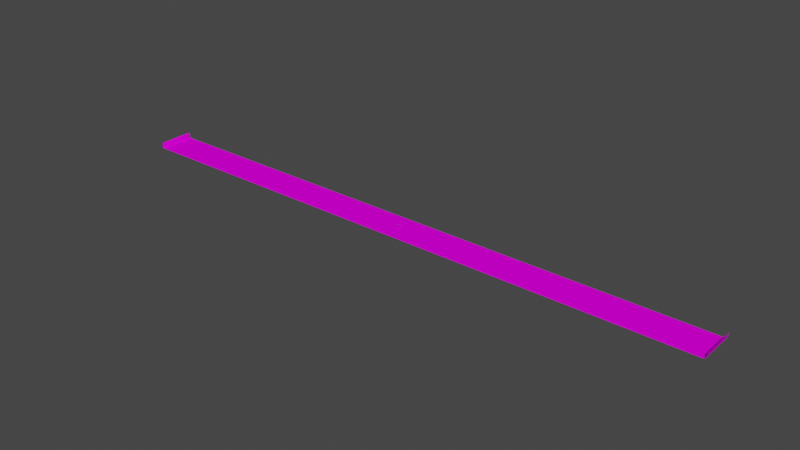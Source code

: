 # Source: toptable_red.blend  (saved by Blender 5.0.118; exported with 4.5.12 LTS)
import bpy
from mathutils import Matrix  # noqa: F401  (used for matrix-valued properties, if any)

bpy.ops.wm.read_factory_settings(use_empty=True)
scene = bpy.context.scene
scene.name = 'Scene'

# ---- collections
col_collection = bpy.data.collections.new('Collection'); scene.collection.children.link(col_collection)

# ---- images (referenced by path relative to the original .blend; pixels are not part of the script)
import os
ASSET_DIR = os.environ.get("B2B_ASSET_DIR", "")  # directory of the original .blend (textures are referenced by path, not embedded)
HERE = os.path.dirname(os.path.abspath(__file__))  # packed textures are extracted next to this script under _unpacked/

def load_image(name, relpath, width, height, colorspace="sRGB"):
    """Load a texture the original file referenced (path relative to the .blend, or extracted next to this script)."""
    p = next((c for c in (os.path.join(HERE, relpath), os.path.join(ASSET_DIR, relpath)) if relpath and os.path.exists(c)), "")
    if p:
        img = bpy.data.images.load(p, check_existing=True)
        img.name = name
    else:  # same state as the original file: an image datablock whose file is absent (Cycles renders it pink)
        img = bpy.data.images.new(name, width, height)
        img.source = "FILE"
        img.filepath = "//" + (relpath or name)
    img.colorspace_settings.name = colorspace
    return img
img_chatgpt_image_29_07_2026__14_42_34_png = load_image('ChatGPT Image 29_07_2026, 14_42_34.png', 'ChatGPT Image 29_07_2026, 14_42_34.png', 1024, 1024, 'sRGB')
img_textura_mesa_png = load_image('textura_mesa.png', 'textura_mesa.png', 1024, 1024, 'sRGB')

# ---- materials (node trees are filled in below, after node groups)
mat_tecido = bpy.data.materials.new('Tecido')
mat_tecido.use_backface_culling_lightprobe_volume = False
mat_tecido.use_transparent_shadow = False
mat_wood = bpy.data.materials.new('wood')
mat_wood.use_backface_culling_lightprobe_volume = False
mat_wood.use_transparent_shadow = False

# ---- material node trees
mat_tecido.use_nodes = True; mat_tecido.node_tree.nodes.clear()
_N = mat_tecido.node_tree.nodes; _L = mat_tecido.node_tree.links
n0 = _N.new('ShaderNodeBsdfPrincipled'); n0.name = 'Principled BSDF'; n0.location = (10, 300)
n0.distribution = 'GGX'
n0.subsurface_method = 'RANDOM_WALK_SKIN'
n0.inputs[3].default_value = 1.45
n0.inputs[13].default_value = 0.0
n0.inputs[27].default_value = (0.0, 0.0, 0.0, 1.0)
n0.inputs[28].default_value = 1.0
n1 = _N.new('ShaderNodeOutputMaterial'); n1.name = 'Material Output'; n1.location = (300, 300)
n2 = _N.new('ShaderNodeTexImage'); n2.name = 'Image Texture'; n2.location = (-280, 280)
n2.image = img_chatgpt_image_29_07_2026__14_42_34_png
_L.new(n0.outputs[0], n1.inputs[0])
_L.new(n2.outputs[0], n0.inputs[0])
n1.is_active_output = True
mat_wood.use_nodes = True; mat_wood.node_tree.nodes.clear()
_N = mat_wood.node_tree.nodes; _L = mat_wood.node_tree.links
n0 = _N.new('ShaderNodeBsdfPrincipled'); n0.name = 'Principled BSDF'; n0.location = (10, 300)
n0.distribution = 'GGX'
n0.subsurface_method = 'RANDOM_WALK_SKIN'
n0.inputs[3].default_value = 1.45
n0.inputs[27].default_value = (0.0, 0.0, 0.0, 1.0)
n0.inputs[28].default_value = 1.0
n1 = _N.new('ShaderNodeOutputMaterial'); n1.name = 'Material Output'; n1.location = (300, 300)
n2 = _N.new('ShaderNodeTexImage'); n2.name = 'Image Texture'; n2.location = (-280, 280)
n2.image = img_textura_mesa_png
_L.new(n0.outputs[0], n1.inputs[0])
_L.new(n2.outputs[0], n0.inputs[0])
n1.is_active_output = True

# ---- world
world_world = bpy.data.worlds.new('World'); scene.world = world_world
world_world.use_nodes = True; world_world.node_tree.nodes.clear()
_N = world_world.node_tree.nodes; _L = world_world.node_tree.links
n0 = _N.new('ShaderNodeOutputWorld'); n0.name = 'World Output'; n0.location = (300, 300)
n1 = _N.new('ShaderNodeBackground'); n1.name = 'Background'; n1.location = (10, 300)
n1.inputs[0].default_value = (0.05088, 0.05088, 0.05088, 1.0)
_L.new(n1.outputs[0], n0.inputs[0])
n0.is_active_output = True
world_world.color = (0.05088, 0.05088, 0.05088)
world_world.use_sun_shadow = False
world_world.sun_shadow_jitter_overblur = 0.0

# ---- meshes
me_plane = bpy.data.meshes.new('Plane')
me_plane.from_pydata([(1.287, 0.3212, 0.03952), (-1.287, 0.3212, 0.03952), (1.287, -0.3212, 0.03952), (-1.287, -0.3212, 0.03952), (1.292, 0.3212, 0.03703), (1.292, -0.3212, 0.03703), (1.294, 0.3212, 0.03027), (1.294, -0.3212, 0.03027), (1.294, 0.3212, -0.06188), (1.294, -0.3212, -0.06188), (-1.297, 0.3212, 0.02874), (-1.297, -0.3212, 0.02874), (-1.301, 0.3212, -0.06161), (-1.301, -0.3212, -0.06161), (4.181e-05, 0.3212, 0.03952), (4.189e-05, -0.3212, 0.03952), (1.287, 0.0, 0.03952), (-1.287, 0.0, 0.03952), (1.292, 0.0, 0.03703), (1.294, 0.0, 0.03027), (1.294, 0.0, -0.06188), (-1.297, 0.0, 0.02874), (-1.301, 0.0, -0.06161), (4.185e-05, 0.0, 0.03952)], [], [(23, 17, 3, 15), (16, 2, 5, 18), (18, 5, 7, 19), (19, 7, 9, 20), (17, 1, 10, 21), (21, 10, 12, 22), (16, 23, 15, 2), (0, 14, 23, 16), (11, 21, 22, 13), (3, 17, 21, 11), (6, 19, 20, 8), (4, 18, 19, 6), (0, 16, 18, 4), (14, 1, 17, 23)])
_uv = me_plane.uv_layers.new(name='UVMap')
_uv.uv.foreach_set('vector', [0.6174, 0.5, 0.03372, 0.5, 0.03372, 0.000261, 0.6174, 0.000261, 0.03356, 0.5, 0.03356, 0.000261, 0.01832, 0.000261, 0.01832, 0.5, 0.01832, 0.5, 0.01832, 0.000261, 0.000267, 0.000261, 0.000267, 0.5, 0.000267, 0.5, 0.000267, 0.000261, 0.009066, 0.000261, 0.009066, 0.5, 0.03372, 0.5, 0.03372, 0.9997, 0.01826, 0.9997, 0.01826, 0.5, 0.01826, 0.5, 0.01826, 0.9997, 0.0003577, 0.9997, 0.0003577, 0.5, 0.03356, 0.5, 0.6174, 0.5, 0.6174, 0.000261, 0.03356, 0.000261, 0.03356, 0.9997, 0.6174, 0.9997, 0.6174, 0.5, 0.03356, 0.5, 0.01826, 0.000261, 0.01826, 0.5, 0.0003577, 0.5, 0.0003577, 0.000261, 0.03372, 0.000261, 0.03372, 0.5, 0.01826, 0.5, 0.01826, 0.000261, 0.000267, 0.9997, 0.000267, 0.5, 0.009066, 0.5, 0.009066, 0.9997, 0.01832, 0.9997, 0.01832, 0.5, 0.000267, 0.5, 0.000267, 0.9997, 0.03356, 0.9997, 0.03356, 0.5, 0.01832, 0.5, 0.01832, 0.9997, 0.6174, 0.9997, 0.03372, 0.9997, 0.03372, 0.5, 0.6174, 0.5])
me_plane.materials.append(mat_tecido)
me_plane.update()
me_table = bpy.data.meshes.new('table')
me_table.from_pydata([(1.285, 0.03798, 0.7051), (1.285, -0.03798, 0.7051), (1.285, -0.03798, -0.7051), (1.285, 0.03798, -0.7051), (-1.285, -0.03798, 0.7051), (-1.285, -0.03798, -0.7051), (-1.285, 0.03798, -0.7051), (-1.285, 0.03798, 0.7051)], [], [(0, 1, 2, 3), (1, 4, 5, 2), (3, 2, 5, 6), (3, 6, 7, 0), (0, 7, 4, 1), (4, 7, 6, 5)])
me_table.polygons.foreach_set('use_smooth', [True] * 6)
_k = set([(0, 1), (0, 3), (0, 7), (1, 2), (1, 4), (2, 3), (2, 5), (3, 6), (4, 5), (4, 7), (5, 6), (6, 7)])
me_table.attributes.new('sharp_edge', 'BOOLEAN', 'EDGE').data.foreach_set('value', [ (min(e.vertices), max(e.vertices)) in _k for e in me_table.edges])
_uv = me_table.uv_layers.new(name='UVMap')
_uv.uv.foreach_set('vector', [0.004239, 0.6855, 0.004239, 0.6693, 0.3048, 0.6693, 0.3048, 0.6855, 0.5521, 0.9948, 0.004239, 0.9948, 0.004239, 0.6943, 0.5521, 0.6943, 0.004239, 0.02043, 0.004239, 0.004239, 0.5521, 0.004239, 0.5521, 0.02043, 0.9948, 0.6854, 0.447, 0.6854, 0.447, 0.3848, 0.9948, 0.3848, 0.9948, 0.04539, 0.447, 0.04539, 0.447, 0.0292, 0.9948, 0.0292, 0.3048, 0.0292, 0.3048, 0.04539, 0.004239, 0.04539, 0.004239, 0.0292])
me_table.materials.append(mat_wood)
me_table.update()
me_table.normals_split_custom_set([tuple(v) for v in zip(*[iter([1.0, 0.0, 0.0, 1.0, 0.0, 0.0, 1.0, 0.0, 0.0, 1.0, 0.0, 0.0, 0.0, -1.0, 0.0, 0.0, -1.0, 0.0, 0.0, -1.0, 0.0, 0.0, -1.0, 0.0, 0.0, 0.0, -1.0, 0.0, 0.0, -1.0, 0.0, 0.0, -1.0, 0.0, 0.0, -1.0, 0.0, 1.0, 0.0, 0.0, 1.0, 0.0, 0.0, 1.0, 0.0, 0.0, 1.0, 0.0, 0.0, 0.0, 1.0, 0.0, 0.0, 1.0, 0.0, 0.0, 1.0, 0.0, 0.0, 1.0, -1.0, 0.0, 0.0, -1.0, 0.0, 0.0, -1.0, 0.0, 0.0, -1.0, 0.0, 0.0])] * 3)])

# ---- objects
ob_cloth = bpy.data.objects.new('cloth', me_plane)
ob_table = bpy.data.objects.new('table', me_table)

# ---- transforms, parenting, visibility, modifiers, constraints
ob_cloth.location = (0.0, 0.0, 0.0)
ob_cloth.scale = (-1.349, -0.3212, -0.3212)
ob_table.location = (0.0, 0.0, 0.0)
ob_table.rotation_euler = (1.571, -0.0, 0.0)
ob_table.scale = (0.0126, 0.0126, 0.0126)

# ---- collection membership
col_collection.objects.link(ob_cloth)
col_collection.objects.link(ob_table)

# ---- scene / render settings (as saved in the file)
scene.frame_start = 1; scene.frame_end = 250; scene.frame_set(139)
scene.render.engine = 'BLENDER_EEVEE_NEXT'
scene.render.bake_bias = 0.0
scene.render.bake_samples = 0
scene.cycles.sampling_pattern = 'TABULATED_SOBOL'
scene.cycles.use_light_tree = False
scene.view_settings.view_transform = 'Filmic'
bpy.context.view_layer.update()

# ---- added for rendering (the .blend has no active camera and no usable light): camera, sun
cam_auto = bpy.data.cameras.new('AutoCamera')
cam_auto.lens = 50.0
cam_auto.sensor_width = 36.0
cam_auto.clip_end = 1000.0
ob_auto_camera = bpy.data.objects.new('AutoCamera', cam_auto)
scene.collection.objects.link(ob_auto_camera)
ob_auto_camera.location = (3.24857, -3.89289, 2.59885)
ob_auto_camera.rotation_euler = (1.09748, -7.21219e-08, 0.694738)
scene.camera = ob_auto_camera
light_auto_sun = bpy.data.lights.new('AutoSun', 'SUN')
light_auto_sun.energy = 3.0
light_auto_sun.angle = 0.0523599
ob_auto_sun = bpy.data.objects.new('AutoSun', light_auto_sun)
scene.collection.objects.link(ob_auto_sun)
ob_auto_sun.rotation_euler = (0.872665, 0.174533, 0.523599)
bpy.context.view_layer.update()
